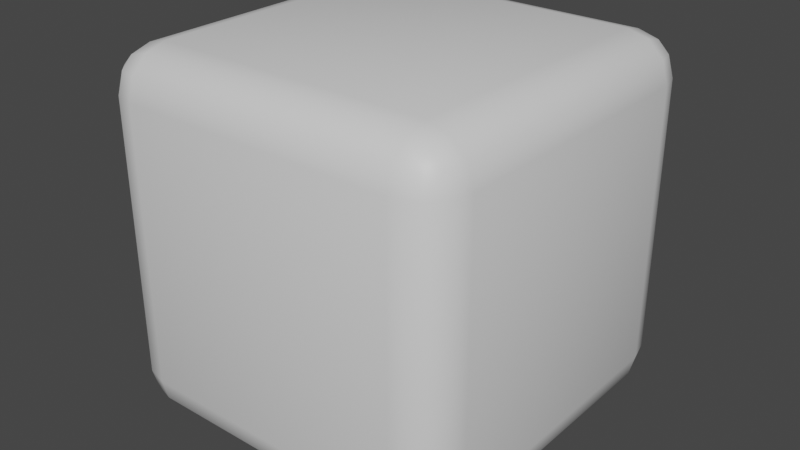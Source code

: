 # Source: RoundedCube.blend  (saved by Blender 3.6.13; exported with 4.5.12 LTS)
import bpy
from mathutils import Matrix  # noqa: F401  (used for matrix-valued properties, if any)

bpy.ops.wm.read_factory_settings(use_empty=True)
scene = bpy.context.scene
scene.name = 'Scene'

# ---- collections
col_collection = bpy.data.collections.new('Collection'); scene.collection.children.link(col_collection)

# ---- materials (node trees are filled in below, after node groups)
mat_material = bpy.data.materials.new('Material')
mat_material.alpha_threshold = 0.0
mat_material.use_transparent_shadow = False
mat_material.roughness = 0.5
mat_material.line_color = (0.0, 0.0, 0.0, 1.0)

# ---- material node trees
mat_material.use_nodes = True; mat_material.node_tree.nodes.clear()
_N = mat_material.node_tree.nodes; _L = mat_material.node_tree.links
n0 = _N.new('ShaderNodeOutputMaterial'); n0.name = 'Material Output'; n0.location = (300, 300)
n1 = _N.new('ShaderNodeBsdfPrincipled'); n1.name = 'Principled BSDF'; n1.location = (10, 300)
n1.distribution = 'GGX'
n1.subsurface_method = 'RANDOM_WALK_SKIN'
n1.inputs[3].default_value = 1.45
n1.inputs[27].default_value = (0.0, 0.0, 0.0, 1.0)
n1.inputs[28].default_value = 1.0
_L.new(n1.outputs[0], n0.inputs[0])
n0.is_active_output = True

# ---- world
world_world = bpy.data.worlds.new('World'); scene.world = world_world
world_world.use_nodes = True; world_world.node_tree.nodes.clear()
_N = world_world.node_tree.nodes; _L = world_world.node_tree.links
n0 = _N.new('ShaderNodeOutputWorld'); n0.name = 'World Output'; n0.location = (300, 300)
n1 = _N.new('ShaderNodeBackground'); n1.name = 'Background'; n1.location = (10, 300)
n1.inputs[0].default_value = (0.05088, 0.05088, 0.05088, 1.0)
_L.new(n1.outputs[0], n0.inputs[0])
n0.is_active_output = True
world_world.color = (0.05088, 0.05088, 0.05088)
world_world.use_sun_shadow = False
world_world.sun_shadow_jitter_overblur = 0.0

# ---- meshes
me_cube = bpy.data.meshes.new('Cube')
me_cube.from_pydata([(0.3806, 0.5, 0.3806), (0.3806, 0.3806, 0.5), (0.5, 0.3806, 0.3806), (0.3806, 0.4841, 0.4402), (0.4402, 0.4841, 0.3806), (0.4377, 0.4686, 0.4377), (0.4402, 0.3806, 0.4841), (0.3806, 0.4402, 0.4841), (0.4377, 0.4377, 0.4686), (0.4841, 0.4402, 0.3806), (0.4841, 0.3806, 0.4402), (0.4686, 0.4377, 0.4377), (0.3806, 0.3806, -0.5), (0.3806, 0.5, -0.3806), (0.5, 0.3806, -0.3806), (0.3806, 0.4402, -0.4841), (0.4402, 0.3806, -0.4841), (0.4377, 0.4377, -0.4686), (0.4402, 0.4841, -0.3806), (0.3806, 0.4841, -0.4402), (0.4377, 0.4686, -0.4377), (0.4841, 0.3806, -0.4402), (0.4841, 0.4402, -0.3806), (0.4686, 0.4377, -0.4377), (0.5, -0.3806, 0.3806), (0.3806, -0.3806, 0.5), (0.3806, -0.5, 0.3806), (0.4841, -0.3806, 0.4402), (0.4841, -0.4402, 0.3806), (0.4686, -0.4377, 0.4377), (0.3806, -0.4402, 0.4841), (0.4402, -0.3806, 0.4841), (0.4377, -0.4377, 0.4686), (0.4402, -0.4841, 0.3806), (0.3806, -0.4841, 0.4402), (0.4377, -0.4686, 0.4377), (0.5, -0.3806, -0.3806), (0.3806, -0.5, -0.3806), (0.3806, -0.3806, -0.5), (0.4841, -0.4402, -0.3806), (0.4841, -0.3806, -0.4402), (0.4686, -0.4377, -0.4377), (0.3806, -0.4841, -0.4402), (0.4402, -0.4841, -0.3806), (0.4377, -0.4686, -0.4377), (0.4402, -0.3806, -0.4841), (0.3806, -0.4402, -0.4841), (0.4377, -0.4377, -0.4686), (-0.3806, 0.5, 0.3806), (-0.5, 0.3806, 0.3806), (-0.3806, 0.3806, 0.5), (-0.4402, 0.4841, 0.3806), (-0.3806, 0.4841, 0.4402), (-0.4377, 0.4686, 0.4377), (-0.4841, 0.3806, 0.4402), (-0.4841, 0.4402, 0.3806), (-0.4686, 0.4377, 0.4377), (-0.3806, 0.4402, 0.4841), (-0.4402, 0.3806, 0.4841), (-0.4377, 0.4377, 0.4686), (-0.5, 0.3806, -0.3806), (-0.3806, 0.5, -0.3806), (-0.3806, 0.3806, -0.5), (-0.4841, 0.4402, -0.3806), (-0.4841, 0.3806, -0.4402), (-0.4686, 0.4377, -0.4377), (-0.3806, 0.4841, -0.4402), (-0.4402, 0.4841, -0.3806), (-0.4377, 0.4686, -0.4377), (-0.4402, 0.3806, -0.4841), (-0.3806, 0.4402, -0.4841), (-0.4377, 0.4377, -0.4686), (-0.5, -0.3806, 0.3806), (-0.3806, -0.5, 0.3806), (-0.3806, -0.3806, 0.5), (-0.4841, -0.4402, 0.3806), (-0.4841, -0.3806, 0.4402), (-0.4686, -0.4377, 0.4377), (-0.3806, -0.4841, 0.4402), (-0.4402, -0.4841, 0.3806), (-0.4377, -0.4686, 0.4377), (-0.4402, -0.3806, 0.4841), (-0.3806, -0.4402, 0.4841), (-0.4377, -0.4377, 0.4686), (-0.3806, -0.3806, -0.5), (-0.3806, -0.5, -0.3806), (-0.5, -0.3806, -0.3806), (-0.3806, -0.4402, -0.4841), (-0.4402, -0.3806, -0.4841), (-0.4377, -0.4377, -0.4686), (-0.4402, -0.4841, -0.3806), (-0.3806, -0.4841, -0.4402), (-0.4377, -0.4686, -0.4377), (-0.4841, -0.3806, -0.4402), (-0.4841, -0.4402, -0.3806), (-0.4686, -0.4377, -0.4377)], [], [(62, 12, 38, 84), (86, 72, 49, 60), (37, 26, 73, 85), (1, 50, 74, 25), (14, 2, 24, 36), (0, 3, 5, 4), (3, 7, 8, 5), (1, 6, 8, 7), (6, 10, 11, 8), (2, 9, 11, 10), (9, 4, 5, 11), (5, 8, 11), (12, 15, 17, 16), (15, 19, 20, 17), (13, 18, 20, 19), (18, 22, 23, 20), (14, 21, 23, 22), (21, 16, 17, 23), (17, 20, 23), (24, 27, 29, 28), (27, 31, 32, 29), (25, 30, 32, 31), (30, 34, 35, 32), (26, 33, 35, 34), (33, 28, 29, 35), (29, 32, 35), (36, 39, 41, 40), (39, 43, 44, 41), (37, 42, 44, 43), (42, 46, 47, 44), (38, 45, 47, 46), (45, 40, 41, 47), (41, 44, 47), (48, 51, 53, 52), (51, 55, 56, 53), (49, 54, 56, 55), (54, 58, 59, 56), (50, 57, 59, 58), (57, 52, 53, 59), (53, 56, 59), (60, 63, 65, 64), (63, 67, 68, 65), (61, 66, 68, 67), (66, 70, 71, 68), (62, 69, 71, 70), (69, 64, 65, 71), (65, 68, 71), (72, 75, 77, 76), (75, 79, 80, 77), (73, 78, 80, 79), (78, 82, 83, 80), (74, 81, 83, 82), (81, 76, 77, 83), (77, 80, 83), (84, 87, 89, 88), (87, 91, 92, 89), (85, 90, 92, 91), (90, 94, 95, 92), (86, 93, 95, 94), (93, 88, 89, 95), (89, 92, 95), (62, 84, 88, 69), (69, 88, 93, 64), (64, 93, 86, 60), (12, 62, 70, 15), (15, 70, 66, 19), (19, 66, 61, 13), (2, 14, 22, 9), (9, 22, 18, 4), (4, 18, 13, 0), (85, 73, 79, 90), (90, 79, 75, 94), (94, 75, 72, 86), (26, 37, 43, 33), (33, 43, 39, 28), (28, 39, 36, 24), (48, 61, 67, 51), (51, 67, 63, 55), (55, 63, 60, 49), (25, 74, 82, 30), (30, 82, 78, 34), (34, 78, 73, 26), (1, 25, 31, 6), (6, 31, 27, 10), (10, 27, 24, 2), (84, 38, 46, 87), (87, 46, 42, 91), (91, 42, 37, 85), (74, 50, 58, 81), (81, 58, 54, 76), (76, 54, 49, 72), (50, 1, 7, 57), (57, 7, 3, 52), (52, 3, 0, 48), (38, 12, 16, 45), (45, 16, 21, 40), (40, 21, 14, 36), (61, 48, 0, 13)])
me_cube.polygons.foreach_set('use_smooth', [True] * 98)
_uv = me_cube.uv_layers.new(name='UVMap')
_uv.uv.foreach_set('vector', [0.1548, 0.5298, 0.3452, 0.5298, 0.3452, 0.7202, 0.1548, 0.7202, 0.4048, 0.02984, 0.5952, 0.02984, 0.5952, 0.2202, 0.4048, 0.2202, 0.4048, 0.7798, 0.5952, 0.7798, 0.5952, 0.9702, 0.4048, 0.9702, 0.6548, 0.5298, 0.8452, 0.5298, 0.8452, 0.7202, 0.6548, 0.7202, 0.4048, 0.5298, 0.5952, 0.5298, 0.5952, 0.7202, 0.4048, 0.7202, 0.5952, 0.4702, 0.6101, 0.4702, 0.6094, 0.4844, 0.5952, 0.4851, 0.6101, 0.4702, 0.625, 0.4702, 0.625, 0.4844, 0.6094, 0.4844, 0.6548, 0.5298, 0.6399, 0.5298, 0.6406, 0.5, 0.6548, 0.5, 0.6399, 0.5298, 0.6101, 0.5298, 0.6094, 0.5156, 0.6406, 0.5, 0.5952, 0.5298, 0.5952, 0.5149, 0.6094, 0.5156, 0.6101, 0.5298, 0.5952, 0.5149, 0.5952, 0.4851, 0.6094, 0.4844, 0.6094, 0.5156, 0.6094, 0.4844, 0.625, 0.4844, 0.6094, 0.4921, 0.3452, 0.5298, 0.3452, 0.5149, 0.3594, 0.5156, 0.3601, 0.5298, 0.3452, 0.5149, 0.3452, 0.5, 0.3594, 0.5, 0.3594, 0.5156, 0.4048, 0.4702, 0.4048, 0.4851, 0.375, 0.4844, 0.375, 0.4702, 0.4048, 0.4851, 0.4048, 0.5149, 0.3906, 0.5156, 0.375, 0.4844, 0.4048, 0.5298, 0.3899, 0.5298, 0.3906, 0.5156, 0.4048, 0.5149, 0.3899, 0.5298, 0.3601, 0.5298, 0.3594, 0.5156, 0.3906, 0.5156, 0.3594, 0.5156, 0.3594, 0.5, 0.3671, 0.5156, 0.5952, 0.7202, 0.6101, 0.7202, 0.6094, 0.7344, 0.5952, 0.7351, 0.6101, 0.7202, 0.6399, 0.7202, 0.6406, 0.75, 0.6094, 0.7344, 0.6548, 0.7202, 0.6548, 0.75, 0.6406, 0.75, 0.6399, 0.7202, 0.625, 0.7798, 0.6101, 0.7798, 0.6094, 0.7656, 0.625, 0.7656, 0.5952, 0.7798, 0.5952, 0.7649, 0.6094, 0.7656, 0.6101, 0.7798, 0.5952, 0.7649, 0.5952, 0.7351, 0.6094, 0.7344, 0.6094, 0.7656, 0.6094, 0.7579, 0.625, 0.7656, 0.6094, 0.7656, 0.4048, 0.7202, 0.4048, 0.7351, 0.3906, 0.7344, 0.3899, 0.7202, 0.4048, 0.7351, 0.4048, 0.7649, 0.375, 0.7656, 0.3906, 0.7344, 0.4048, 0.7798, 0.375, 0.7798, 0.375, 0.7656, 0.4048, 0.7649, 0.3452, 0.75, 0.3452, 0.7351, 0.3594, 0.7344, 0.3594, 0.75, 0.3452, 0.7202, 0.3601, 0.7202, 0.3594, 0.7344, 0.3452, 0.7351, 0.3601, 0.7202, 0.3899, 0.7202, 0.3906, 0.7344, 0.3594, 0.7344, 0.3671, 0.7344, 0.3594, 0.75, 0.3594, 0.7344, 0.5952, 0.2798, 0.5952, 0.2649, 0.6094, 0.2656, 0.6101, 0.2798, 0.5952, 0.2649, 0.5952, 0.2351, 0.6094, 0.2344, 0.6094, 0.2656, 0.5952, 0.2202, 0.6101, 0.2202, 0.6094, 0.2344, 0.5952, 0.2351, 0.6101, 0.2202, 0.625, 0.2202, 0.625, 0.2344, 0.6094, 0.2344, 0.8452, 0.5298, 0.8452, 0.5, 0.875, 0.5156, 0.875, 0.5298, 0.625, 0.2798, 0.6101, 0.2798, 0.6094, 0.2656, 0.625, 0.25, 0.6094, 0.2421, 0.6094, 0.2344, 0.625, 0.2344, 0.4048, 0.2202, 0.4048, 0.2351, 0.375, 0.2344, 0.375, 0.2202, 0.4048, 0.2351, 0.4048, 0.2649, 0.375, 0.2656, 0.375, 0.2344, 0.4048, 0.2798, 0.375, 0.2798, 0.375, 0.2656, 0.4048, 0.2649, 0.1548, 0.5, 0.1548, 0.5149, 0.1406, 0.5156, 0.1406, 0.5, 0.1548, 0.5298, 0.1399, 0.5298, 0.1406, 0.5156, 0.1548, 0.5149, 0.1399, 0.5298, 0.125, 0.5298, 0.125, 0.5156, 0.1406, 0.5156, 0.125, 0.5156, 0.1406, 0.5, 0.1406, 0.5156, 0.5952, 0.02984, 0.5952, 0.01494, 0.6094, 0.01557, 0.6101, 0.02984, 0.5952, 0.01494, 0.5952, 0.0, 0.6094, 0.0, 0.6094, 0.01557, 0.5952, 0.9702, 0.6101, 0.9702, 0.6094, 1.0, 0.5952, 1.0, 0.6101, 0.9702, 0.625, 0.9702, 0.625, 1.0, 0.6094, 1.0, 0.8452, 0.7202, 0.875, 0.7202, 0.875, 0.7344, 0.8452, 0.75, 0.625, 0.02984, 0.6101, 0.02984, 0.6094, 0.01557, 0.625, 0.01557, 0.6094, 0.01557, 0.6094, 0.0, 0.625, 0.01557, 0.1548, 0.7202, 0.1548, 0.7351, 0.1406, 0.7344, 0.1399, 0.7202, 0.1548, 0.7351, 0.1548, 0.75, 0.1406, 0.75, 0.1406, 0.7344, 0.4048, 0.9702, 0.4048, 1.0, 0.375, 0.9844, 0.375, 0.9702, 0.4048, 0.0, 0.4048, 0.01494, 0.375, 0.01557, 0.375, 0.0, 0.4048, 0.02984, 0.375, 0.02984, 0.375, 0.01557, 0.4048, 0.01494, 0.125, 0.7202, 0.1399, 0.7202, 0.1406, 0.7344, 0.125, 0.7344, 0.1406, 0.7344, 0.1406, 0.75, 0.125, 0.7344, 0.1548, 0.5298, 0.1548, 0.7202, 0.1399, 0.7202, 0.1399, 0.5298, 0.1399, 0.5298, 0.1399, 0.7202, 0.125, 0.7202, 0.125, 0.5298, 0.375, 0.2202, 0.375, 0.02984, 0.4048, 0.02984, 0.4048, 0.2202, 0.3452, 0.5298, 0.1548, 0.5298, 0.1548, 0.5149, 0.3452, 0.5149, 0.3452, 0.5149, 0.1548, 0.5149, 0.1548, 0.5, 0.3452, 0.5, 0.375, 0.4702, 0.375, 0.2798, 0.4048, 0.2798, 0.4048, 0.4702, 0.5952, 0.5298, 0.4048, 0.5298, 0.4048, 0.5149, 0.5952, 0.5149, 0.5952, 0.5149, 0.4048, 0.5149, 0.4048, 0.4851, 0.5952, 0.4851, 0.5952, 0.4851, 0.4048, 0.4851, 0.4048, 0.4702, 0.5952, 0.4702, 0.4048, 0.9702, 0.5952, 0.9702, 0.5952, 1.0, 0.4048, 1.0, 0.4048, 0.0, 0.5952, 0.0, 0.5952, 0.01494, 0.4048, 0.01494, 0.4048, 0.01494, 0.5952, 0.01494, 0.5952, 0.02984, 0.4048, 0.02984, 0.5952, 0.7798, 0.4048, 0.7798, 0.4048, 0.7649, 0.5952, 0.7649, 0.5952, 0.7649, 0.4048, 0.7649, 0.4048, 0.7351, 0.5952, 0.7351, 0.5952, 0.7351, 0.4048, 0.7351, 0.4048, 0.7202, 0.5952, 0.7202, 0.5952, 0.2798, 0.4048, 0.2798, 0.4048, 0.2649, 0.5952, 0.2649, 0.5952, 0.2649, 0.4048, 0.2649, 0.4048, 0.2351, 0.5952, 0.2351, 0.5952, 0.2351, 0.4048, 0.2351, 0.4048, 0.2202, 0.5952, 0.2202, 0.6548, 0.7202, 0.8452, 0.7202, 0.8452, 0.75, 0.6548, 0.75, 0.625, 0.7798, 0.625, 0.9702, 0.6101, 0.9702, 0.6101, 0.7798, 0.6101, 0.7798, 0.6101, 0.9702, 0.5952, 0.9702, 0.5952, 0.7798, 0.6548, 0.5298, 0.6548, 0.7202, 0.6399, 0.7202, 0.6399, 0.5298, 0.6399, 0.5298, 0.6399, 0.7202, 0.6101, 0.7202, 0.6101, 0.5298, 0.6101, 0.5298, 0.6101, 0.7202, 0.5952, 0.7202, 0.5952, 0.5298, 0.1548, 0.7202, 0.3452, 0.7202, 0.3452, 0.7351, 0.1548, 0.7351, 0.1548, 0.7351, 0.3452, 0.7351, 0.3452, 0.75, 0.1548, 0.75, 0.375, 0.9702, 0.375, 0.7798, 0.4048, 0.7798, 0.4048, 0.9702, 0.8452, 0.7202, 0.8452, 0.5298, 0.875, 0.5298, 0.875, 0.7202, 0.625, 0.02984, 0.625, 0.2202, 0.6101, 0.2202, 0.6101, 0.02984, 0.6101, 0.02984, 0.6101, 0.2202, 0.5952, 0.2202, 0.5952, 0.02984, 0.8452, 0.5298, 0.6548, 0.5298, 0.6548, 0.5, 0.8452, 0.5, 0.625, 0.2798, 0.625, 0.4702, 0.6101, 0.4702, 0.6101, 0.2798, 0.6101, 0.2798, 0.6101, 0.4702, 0.5952, 0.4702, 0.5952, 0.2798, 0.3452, 0.7202, 0.3452, 0.5298, 0.3601, 0.5298, 0.3601, 0.7202, 0.3601, 0.7202, 0.3601, 0.5298, 0.3899, 0.5298, 0.3899, 0.7202, 0.3899, 0.7202, 0.3899, 0.5298, 0.4048, 0.5298, 0.4048, 0.7202, 0.4048, 0.2798, 0.5952, 0.2798, 0.5952, 0.4702, 0.4048, 0.4702])
me_cube.materials.append(mat_material)
me_cube.use_mirror_vertex_groups = False
me_cube.update()

# ---- objects
ob_cube = bpy.data.objects.new('Cube', me_cube)

# ---- transforms, parenting, visibility, modifiers, constraints
ob_cube.location = (0.0, 0.0, 0.0)
ob_cube.lock_rotations_4d = False
ob_cube.empty_display_type = 'ARROWS'
ob_cube.lineart.crease_threshold = 0.0

# ---- collection membership
col_collection.objects.link(ob_cube)

# ---- scene / render settings (as saved in the file)
scene.frame_start = 1; scene.frame_end = 250; scene.frame_set(1)
scene.render.engine = 'BLENDER_EEVEE_NEXT'
scene.cycles.sampling_pattern = 'TABULATED_SOBOL'
scene.view_settings.view_transform = 'Filmic'
bpy.context.view_layer.update()

# ---- added for rendering (the .blend has no active camera and no usable light): camera, sun
cam_auto = bpy.data.cameras.new('AutoCamera')
cam_auto.lens = 50.0
cam_auto.sensor_width = 36.0
cam_auto.clip_end = 1000.0
ob_auto_camera = bpy.data.objects.new('AutoCamera', cam_auto)
scene.collection.objects.link(ob_auto_camera)
ob_auto_camera.location = (1.60254, -1.92304, 1.28203)
ob_auto_camera.rotation_euler = (1.09748, -7.21219e-08, 0.694738)
scene.camera = ob_auto_camera
light_auto_sun = bpy.data.lights.new('AutoSun', 'SUN')
light_auto_sun.energy = 3.0
light_auto_sun.angle = 0.0523599
ob_auto_sun = bpy.data.objects.new('AutoSun', light_auto_sun)
scene.collection.objects.link(ob_auto_sun)
ob_auto_sun.rotation_euler = (0.872665, 0.174533, 0.523599)
bpy.context.view_layer.update()
